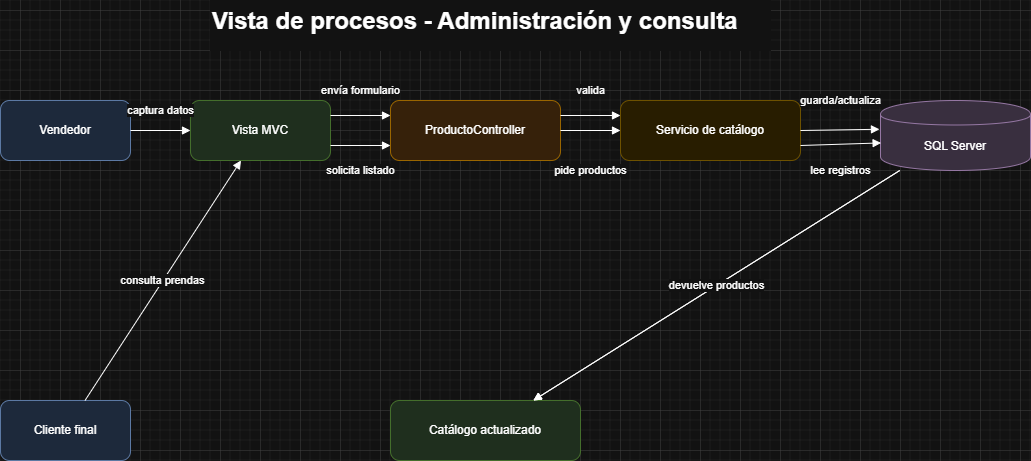

The diagram above was exported from draw.io. Its source (the exported page's mxGraphModel, read from the mxfile embedded in the PNG):
<mxGraphModel dx="1500" dy="561" grid="1" gridSize="10" guides="1" tooltips="1" connect="1" arrows="1" fold="1" page="1" pageScale="1" pageWidth="1100" pageHeight="850" math="0" shadow="0">
  <root>
    <mxCell id="0" />
    <mxCell id="1" parent="0" />
    <mxCell id="rt" parent="1" style="text;html=1;fontSize=24;fontStyle=1;fillColor=#ffffff;strokeColor=#ffffff;" value="Vista de procesos - Administración y consulta" vertex="1">
      <mxGeometry height="50" width="560" x="270" y="30" as="geometry" />
    </mxCell>
    <mxCell id="rv" parent="1" style="rounded=1;whiteSpace=wrap;html=1;fillColor=#dae8fc;strokeColor=#6c8ebf;" value="Vendedor" vertex="1">
      <mxGeometry height="60" width="130" x="60" y="130" as="geometry" />
    </mxCell>
    <mxCell id="rui" parent="1" style="rounded=1;whiteSpace=wrap;html=1;fillColor=#d5e8d4;strokeColor=#82b366;" value="Vista MVC" vertex="1">
      <mxGeometry height="60" width="140" x="250" y="130" as="geometry" />
    </mxCell>
    <mxCell id="rc" parent="1" style="rounded=1;whiteSpace=wrap;html=1;fillColor=#ffe6cc;strokeColor=#d79b00;" value="ProductoController" vertex="1">
      <mxGeometry height="60" width="170" x="450" y="130" as="geometry" />
    </mxCell>
    <mxCell id="rs" parent="1" style="rounded=1;whiteSpace=wrap;html=1;fillColor=#fff2cc;strokeColor=#d6b656;" value="Servicio de catálogo" vertex="1">
      <mxGeometry height="60" width="180" x="680" y="130" as="geometry" />
    </mxCell>
    <mxCell id="rdb" parent="1" style="shape=cylinder;whiteSpace=wrap;html=1;boundedLbl=1;fillColor=#e1d5e7;strokeColor=#9673a6;" value="SQL Server" vertex="1">
      <mxGeometry height="70" width="150" x="940" y="130" as="geometry" />
    </mxCell>
    <mxCell id="rcl" parent="1" style="rounded=1;whiteSpace=wrap;html=1;fillColor=#dae8fc;strokeColor=#6c8ebf;" value="Cliente final" vertex="1">
      <mxGeometry height="60" width="130" x="60" y="430" as="geometry" />
    </mxCell>
    <mxCell id="rcat" parent="1" style="rounded=1;whiteSpace=wrap;html=1;fillColor=#d5e8d4;strokeColor=#82b366;" value="Catálogo actualizado" vertex="1">
      <mxGeometry height="60" width="190" x="450" y="430" as="geometry" />
    </mxCell>
    <mxCell id="re1" edge="1" parent="1" source="rv" style="endArrow=block;html=1;rounded=0;" target="rui" value="captura datos">
      <mxGeometry relative="1" y="20" as="geometry">
        <mxPoint as="offset" />
      </mxGeometry>
    </mxCell>
    <mxCell id="re2" edge="1" parent="1" source="rui" style="endArrow=block;html=1;rounded=0;entryX=0;entryY=0.75;entryDx=0;entryDy=0;exitX=1;exitY=0.75;exitDx=0;exitDy=0;" target="rc" value="envía formulario">
      <mxGeometry relative="1" y="55" as="geometry">
        <mxPoint as="offset" />
        <mxPoint x="390" y="230" as="sourcePoint" />
      </mxGeometry>
    </mxCell>
    <mxCell id="re3" edge="1" parent="1" source="rc" style="endArrow=block;html=1;rounded=0;" target="rs" value="valida">
      <mxGeometry relative="1" y="40" as="geometry">
        <mxPoint as="offset" />
      </mxGeometry>
    </mxCell>
    <mxCell id="re4" edge="1" parent="1" source="rs" style="endArrow=block;html=1;rounded=0;exitX=1;exitY=0.75;exitDx=0;exitDy=0;entryX=0.004;entryY=0.606;entryDx=0;entryDy=0;entryPerimeter=0;" target="rdb" value="guarda/actualiza">
      <mxGeometry relative="1" x="0.0272" y="44" as="geometry">
        <mxPoint as="offset" />
      </mxGeometry>
    </mxCell>
    <mxCell id="re5" edge="1" parent="1" source="rdb" style="endArrow=block;html=1;rounded=0;" target="rcat" value="confirma">
      <mxGeometry relative="1" as="geometry" />
    </mxCell>
    <mxCell id="re6" edge="1" parent="1" source="rcl" style="endArrow=block;html=1;rounded=0;" target="rui" value="consulta prendas">
      <mxGeometry relative="1" as="geometry" />
    </mxCell>
    <mxCell id="re7" edge="1" parent="1" source="rui" style="endArrow=block;html=1;rounded=0;exitX=1;exitY=0.25;exitDx=0;exitDy=0;entryX=0;entryY=0.25;entryDx=0;entryDy=0;" target="rc" value="solicita listado">
      <mxGeometry relative="1" y="-55" as="geometry">
        <mxPoint as="offset" />
      </mxGeometry>
    </mxCell>
    <mxCell id="re8" edge="1" parent="1" source="rc" style="endArrow=block;html=1;rounded=0;exitX=1;exitY=0.25;exitDx=0;exitDy=0;entryX=0;entryY=0.25;entryDx=0;entryDy=0;" target="rs" value="pide productos">
      <mxGeometry relative="1" y="-55" as="geometry">
        <mxPoint as="offset" />
      </mxGeometry>
    </mxCell>
    <mxCell id="re9" edge="1" parent="1" source="rs" style="endArrow=block;html=1;rounded=0;exitX=1;exitY=0.5;exitDx=0;exitDy=0;entryX=-0.007;entryY=0.411;entryDx=0;entryDy=0;entryPerimeter=0;" target="rdb" value="lee registros">
      <mxGeometry relative="1" x="-0.0027" y="-41" as="geometry">
        <mxPoint as="offset" />
      </mxGeometry>
    </mxCell>
    <mxCell id="re10" edge="1" parent="1" source="rdb" style="endArrow=block;html=1;rounded=0;" target="rcat" value="devuelve productos">
      <mxGeometry relative="1" as="geometry" />
    </mxCell>
  </root>
</mxGraphModel>